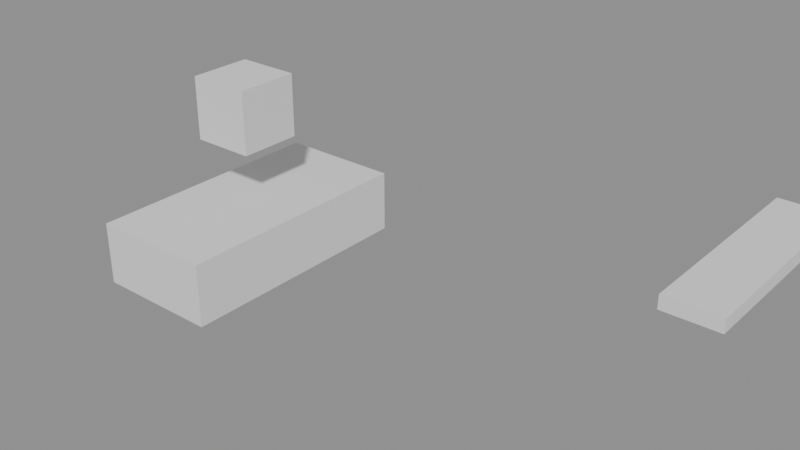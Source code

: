 # Source: shear-4.2.blend  (saved by Blender 4.2.66; exported with 4.5.12 LTS)
import bpy
from mathutils import Matrix  # noqa: F401  (used for matrix-valued properties, if any)

bpy.ops.wm.read_factory_settings(use_empty=True)
scene = bpy.context.scene
scene.name = 'Scene'

# ---- meshes
me_bodymesh = bpy.data.meshes.new('BodyMesh')
me_bodymesh.from_pydata([(-0.5, -0.5, -0.5), (0.5, -0.5, -0.5), (-0.5, 0.5, -0.5), (0.5, 0.5, -0.5), (-0.5, -0.5, 0.5), (0.5, -0.5, 0.5), (-0.5, 0.5, 0.5), (0.5, 0.5, 0.5)], [], [(0, 2, 3, 1), (4, 5, 7, 6), (0, 1, 5, 4), (2, 6, 7, 3), (0, 4, 6, 2), (1, 3, 7, 5)])
me_bodymesh.update()
me_wheelmesh = bpy.data.meshes.new('WheelMesh')
me_wheelmesh.from_pydata([(-0.5, -0.5, -0.5), (0.5, -0.5, -0.5), (-0.5, 0.5, -0.5), (0.5, 0.5, -0.5), (-0.5, -0.5, 0.5), (0.5, -0.5, 0.5), (-0.5, 0.5, 0.5), (0.5, 0.5, 0.5)], [], [(0, 2, 3, 1), (4, 5, 7, 6), (0, 1, 5, 4), (2, 6, 7, 3), (0, 4, 6, 2), (1, 3, 7, 5)])
me_wheelmesh.update()
me_propmesh = bpy.data.meshes.new('PropMesh')
me_propmesh.from_pydata([(-0.5, -0.5, -0.5), (0.5, -0.5, -0.5), (-0.5, 0.5, -0.5), (0.5, 0.5, -0.5), (-0.5, -0.5, 0.5), (0.5, -0.5, 0.5), (-0.5, 0.5, 0.5), (0.5, 0.5, 0.5)], [], [(0, 2, 3, 1), (4, 5, 7, 6), (0, 1, 5, 4), (2, 6, 7, 3), (0, 4, 6, 2), (1, 3, 7, 5)])
me_propmesh.update()
arm_rigdata = bpy.data.armatures.new('RigData')  # bones are not reproduced

# ---- objects
ob_body = bpy.data.objects.new('Body', me_bodymesh)
ob_wheel = bpy.data.objects.new('Wheel', me_wheelmesh)
ob_rig = bpy.data.objects.new('Rig', arm_rigdata)
ob_prop = bpy.data.objects.new('Prop', me_propmesh)

# ---- transforms, parenting, visibility, modifiers, constraints
ob_body.location = (0.0, 0.0, 0.0)
ob_body.scale = (2.0, 4.0, 1.0)
ob_wheel.parent = ob_body
ob_wheel.matrix_parent_inverse = Matrix(((0.5, -0.0, 0.0, -0.0), (-0.0, 0.25, -0.0, 0.0), (0.0, -0.0, 1.0, -0.0), (-0.0, 0.0, -0.0, 1.0)))
ob_wheel.location = (0.0, 0.0, 2.0)
ob_rig.location = (6.0, 0.0, 0.0)
ob_rig.scale = (1.0, 2.0, 0.5)
ob_prop.parent = ob_rig
ob_prop.matrix_parent_inverse = Matrix(((1.0, -0.0, 0.0, -6.0), (-0.0, 0.0, 2.0, -1.0), (0.0, -0.5, 0.0, -0.0), (-0.0, 0.0, -0.0, 1.0)))
ob_prop.location = (6.5, 0.0, 1.5)

# ---- collection membership
scene.collection.objects.link(ob_body)
scene.collection.objects.link(ob_wheel)
scene.collection.objects.link(ob_rig)
scene.collection.objects.link(ob_prop)

# ---- scene / render settings (as saved in the file)
scene.frame_start = 1; scene.frame_end = 11; scene.frame_set(1)
scene.render.engine = 'BLENDER_EEVEE_NEXT'
bpy.context.view_layer.update()

# ---- added for rendering (the .blend has no active camera and no usable light): camera, sun + grey world if the file has none
cam_auto = bpy.data.cameras.new('AutoCamera')
cam_auto.lens = 50.0
cam_auto.sensor_width = 36.0
cam_auto.clip_end = 1000.0
ob_auto_camera = bpy.data.objects.new('AutoCamera', cam_auto)
scene.collection.objects.link(ob_auto_camera)
ob_auto_camera.location = (11.7286, -10.4743, 7.98284)
ob_auto_camera.rotation_euler = (1.09748, -7.21219e-08, 0.694738)
scene.camera = ob_auto_camera
light_auto_sun = bpy.data.lights.new('AutoSun', 'SUN')
light_auto_sun.energy = 3.0
light_auto_sun.angle = 0.0523599
ob_auto_sun = bpy.data.objects.new('AutoSun', light_auto_sun)
scene.collection.objects.link(ob_auto_sun)
ob_auto_sun.rotation_euler = (0.872665, 0.174533, 0.523599)
if scene.world is None:
    world_auto = bpy.data.worlds.new('AutoWorld')
    world_auto.color = (0.3, 0.3, 0.3)
    scene.world = world_auto
bpy.context.view_layer.update()
